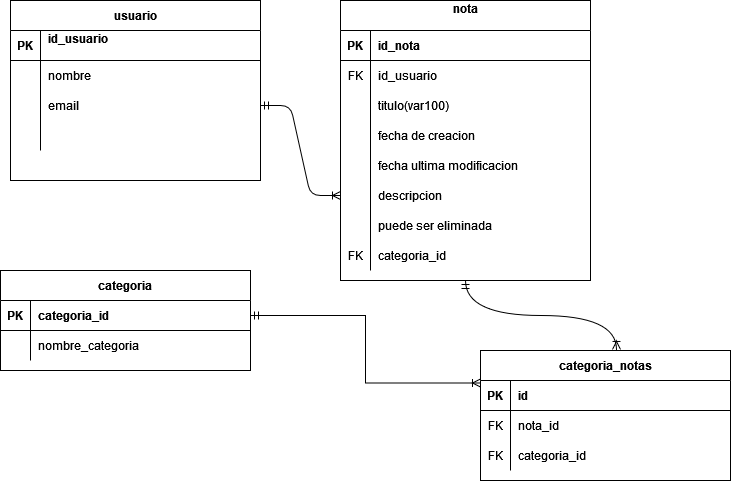

The diagram above was exported from draw.io. Its source (the exported page's mxGraphModel, read from the mxfile embedded in the PNG):
<mxGraphModel dx="862" dy="468" grid="1" gridSize="10" guides="1" tooltips="1" connect="1" arrows="1" fold="1" page="1" pageScale="1" pageWidth="850" pageHeight="1100" math="0" shadow="0" extFonts="Permanent Marker^https://fonts.googleapis.com/css?family=Permanent+Marker">
  <root>
    <mxCell id="0" />
    <mxCell id="1" parent="0" />
    <mxCell id="C-vyLk0tnHw3VtMMgP7b-2" value="nota&#10;" style="shape=table;startSize=30;container=1;collapsible=1;childLayout=tableLayout;fixedRows=1;rowLines=0;fontStyle=1;align=center;resizeLast=1;" parent="1" vertex="1">
      <mxGeometry x="350" y="180" width="250" height="280" as="geometry" />
    </mxCell>
    <mxCell id="C-vyLk0tnHw3VtMMgP7b-3" value="" style="shape=partialRectangle;collapsible=0;dropTarget=0;pointerEvents=0;fillColor=none;points=[[0,0.5],[1,0.5]];portConstraint=eastwest;top=0;left=0;right=0;bottom=1;" parent="C-vyLk0tnHw3VtMMgP7b-2" vertex="1">
      <mxGeometry y="30" width="250" height="30" as="geometry" />
    </mxCell>
    <mxCell id="C-vyLk0tnHw3VtMMgP7b-4" value="PK" style="shape=partialRectangle;overflow=hidden;connectable=0;fillColor=none;top=0;left=0;bottom=0;right=0;fontStyle=1;" parent="C-vyLk0tnHw3VtMMgP7b-3" vertex="1">
      <mxGeometry width="30" height="30" as="geometry">
        <mxRectangle width="30" height="30" as="alternateBounds" />
      </mxGeometry>
    </mxCell>
    <mxCell id="C-vyLk0tnHw3VtMMgP7b-5" value="id_nota" style="shape=partialRectangle;overflow=hidden;connectable=0;fillColor=none;top=0;left=0;bottom=0;right=0;align=left;spacingLeft=6;fontStyle=1;" parent="C-vyLk0tnHw3VtMMgP7b-3" vertex="1">
      <mxGeometry x="30" width="220" height="30" as="geometry">
        <mxRectangle width="220" height="30" as="alternateBounds" />
      </mxGeometry>
    </mxCell>
    <mxCell id="H783kp6PbHRZ6WFgb3BW-1" style="shape=partialRectangle;collapsible=0;dropTarget=0;pointerEvents=0;fillColor=none;points=[[0,0.5],[1,0.5]];portConstraint=eastwest;top=0;left=0;right=0;bottom=0;" parent="C-vyLk0tnHw3VtMMgP7b-2" vertex="1">
      <mxGeometry y="60" width="250" height="30" as="geometry" />
    </mxCell>
    <mxCell id="H783kp6PbHRZ6WFgb3BW-2" value="FK" style="shape=partialRectangle;overflow=hidden;connectable=0;fillColor=none;top=0;left=0;bottom=0;right=0;" parent="H783kp6PbHRZ6WFgb3BW-1" vertex="1">
      <mxGeometry width="30" height="30" as="geometry">
        <mxRectangle width="30" height="30" as="alternateBounds" />
      </mxGeometry>
    </mxCell>
    <mxCell id="H783kp6PbHRZ6WFgb3BW-3" value="id_usuario" style="shape=partialRectangle;overflow=hidden;connectable=0;fillColor=none;top=0;left=0;bottom=0;right=0;align=left;spacingLeft=6;" parent="H783kp6PbHRZ6WFgb3BW-1" vertex="1">
      <mxGeometry x="30" width="220" height="30" as="geometry">
        <mxRectangle width="220" height="30" as="alternateBounds" />
      </mxGeometry>
    </mxCell>
    <mxCell id="C-vyLk0tnHw3VtMMgP7b-6" value="" style="shape=partialRectangle;collapsible=0;dropTarget=0;pointerEvents=0;fillColor=none;points=[[0,0.5],[1,0.5]];portConstraint=eastwest;top=0;left=0;right=0;bottom=0;" parent="C-vyLk0tnHw3VtMMgP7b-2" vertex="1">
      <mxGeometry y="90" width="250" height="30" as="geometry" />
    </mxCell>
    <mxCell id="C-vyLk0tnHw3VtMMgP7b-7" value="" style="shape=partialRectangle;overflow=hidden;connectable=0;fillColor=none;top=0;left=0;bottom=0;right=0;" parent="C-vyLk0tnHw3VtMMgP7b-6" vertex="1">
      <mxGeometry width="30" height="30" as="geometry">
        <mxRectangle width="30" height="30" as="alternateBounds" />
      </mxGeometry>
    </mxCell>
    <mxCell id="C-vyLk0tnHw3VtMMgP7b-8" value="titulo(var100)" style="shape=partialRectangle;overflow=hidden;connectable=0;fillColor=none;top=0;left=0;bottom=0;right=0;align=left;spacingLeft=6;" parent="C-vyLk0tnHw3VtMMgP7b-6" vertex="1">
      <mxGeometry x="30" width="220" height="30" as="geometry">
        <mxRectangle width="220" height="30" as="alternateBounds" />
      </mxGeometry>
    </mxCell>
    <mxCell id="C-vyLk0tnHw3VtMMgP7b-9" value="" style="shape=partialRectangle;collapsible=0;dropTarget=0;pointerEvents=0;fillColor=none;points=[[0,0.5],[1,0.5]];portConstraint=eastwest;top=0;left=0;right=0;bottom=0;" parent="C-vyLk0tnHw3VtMMgP7b-2" vertex="1">
      <mxGeometry y="120" width="250" height="30" as="geometry" />
    </mxCell>
    <mxCell id="C-vyLk0tnHw3VtMMgP7b-10" value="" style="shape=partialRectangle;overflow=hidden;connectable=0;fillColor=none;top=0;left=0;bottom=0;right=0;" parent="C-vyLk0tnHw3VtMMgP7b-9" vertex="1">
      <mxGeometry width="30" height="30" as="geometry">
        <mxRectangle width="30" height="30" as="alternateBounds" />
      </mxGeometry>
    </mxCell>
    <mxCell id="C-vyLk0tnHw3VtMMgP7b-11" value="fecha de creacion" style="shape=partialRectangle;overflow=hidden;connectable=0;fillColor=none;top=0;left=0;bottom=0;right=0;align=left;spacingLeft=6;" parent="C-vyLk0tnHw3VtMMgP7b-9" vertex="1">
      <mxGeometry x="30" width="220" height="30" as="geometry">
        <mxRectangle width="220" height="30" as="alternateBounds" />
      </mxGeometry>
    </mxCell>
    <mxCell id="ZPNC5o_eXCof58fnrrTP-8" style="shape=partialRectangle;collapsible=0;dropTarget=0;pointerEvents=0;fillColor=none;points=[[0,0.5],[1,0.5]];portConstraint=eastwest;top=0;left=0;right=0;bottom=0;" parent="C-vyLk0tnHw3VtMMgP7b-2" vertex="1">
      <mxGeometry y="150" width="250" height="30" as="geometry" />
    </mxCell>
    <mxCell id="ZPNC5o_eXCof58fnrrTP-9" style="shape=partialRectangle;overflow=hidden;connectable=0;fillColor=none;top=0;left=0;bottom=0;right=0;" parent="ZPNC5o_eXCof58fnrrTP-8" vertex="1">
      <mxGeometry width="30" height="30" as="geometry">
        <mxRectangle width="30" height="30" as="alternateBounds" />
      </mxGeometry>
    </mxCell>
    <mxCell id="ZPNC5o_eXCof58fnrrTP-10" value="fecha ultima modificacion" style="shape=partialRectangle;overflow=hidden;connectable=0;fillColor=none;top=0;left=0;bottom=0;right=0;align=left;spacingLeft=6;" parent="ZPNC5o_eXCof58fnrrTP-8" vertex="1">
      <mxGeometry x="30" width="220" height="30" as="geometry">
        <mxRectangle width="220" height="30" as="alternateBounds" />
      </mxGeometry>
    </mxCell>
    <mxCell id="ZPNC5o_eXCof58fnrrTP-11" style="shape=partialRectangle;collapsible=0;dropTarget=0;pointerEvents=0;fillColor=none;points=[[0,0.5],[1,0.5]];portConstraint=eastwest;top=0;left=0;right=0;bottom=0;" parent="C-vyLk0tnHw3VtMMgP7b-2" vertex="1">
      <mxGeometry y="180" width="250" height="30" as="geometry" />
    </mxCell>
    <mxCell id="ZPNC5o_eXCof58fnrrTP-12" style="shape=partialRectangle;overflow=hidden;connectable=0;fillColor=none;top=0;left=0;bottom=0;right=0;" parent="ZPNC5o_eXCof58fnrrTP-11" vertex="1">
      <mxGeometry width="30" height="30" as="geometry">
        <mxRectangle width="30" height="30" as="alternateBounds" />
      </mxGeometry>
    </mxCell>
    <mxCell id="ZPNC5o_eXCof58fnrrTP-13" value="descripcion" style="shape=partialRectangle;overflow=hidden;connectable=0;fillColor=none;top=0;left=0;bottom=0;right=0;align=left;spacingLeft=6;" parent="ZPNC5o_eXCof58fnrrTP-11" vertex="1">
      <mxGeometry x="30" width="220" height="30" as="geometry">
        <mxRectangle width="220" height="30" as="alternateBounds" />
      </mxGeometry>
    </mxCell>
    <mxCell id="ZPNC5o_eXCof58fnrrTP-17" style="shape=partialRectangle;collapsible=0;dropTarget=0;pointerEvents=0;fillColor=none;points=[[0,0.5],[1,0.5]];portConstraint=eastwest;top=0;left=0;right=0;bottom=0;" parent="C-vyLk0tnHw3VtMMgP7b-2" vertex="1">
      <mxGeometry y="210" width="250" height="30" as="geometry" />
    </mxCell>
    <mxCell id="ZPNC5o_eXCof58fnrrTP-18" style="shape=partialRectangle;overflow=hidden;connectable=0;fillColor=none;top=0;left=0;bottom=0;right=0;" parent="ZPNC5o_eXCof58fnrrTP-17" vertex="1">
      <mxGeometry width="30" height="30" as="geometry">
        <mxRectangle width="30" height="30" as="alternateBounds" />
      </mxGeometry>
    </mxCell>
    <mxCell id="ZPNC5o_eXCof58fnrrTP-19" value="puede ser eliminada" style="shape=partialRectangle;overflow=hidden;connectable=0;fillColor=none;top=0;left=0;bottom=0;right=0;align=left;spacingLeft=6;" parent="ZPNC5o_eXCof58fnrrTP-17" vertex="1">
      <mxGeometry x="30" width="220" height="30" as="geometry">
        <mxRectangle width="220" height="30" as="alternateBounds" />
      </mxGeometry>
    </mxCell>
    <mxCell id="ZPNC5o_eXCof58fnrrTP-14" style="shape=partialRectangle;collapsible=0;dropTarget=0;pointerEvents=0;fillColor=none;points=[[0,0.5],[1,0.5]];portConstraint=eastwest;top=0;left=0;right=0;bottom=0;" parent="C-vyLk0tnHw3VtMMgP7b-2" vertex="1">
      <mxGeometry y="240" width="250" height="30" as="geometry" />
    </mxCell>
    <mxCell id="ZPNC5o_eXCof58fnrrTP-15" value="FK" style="shape=partialRectangle;overflow=hidden;connectable=0;fillColor=none;top=0;left=0;bottom=0;right=0;" parent="ZPNC5o_eXCof58fnrrTP-14" vertex="1">
      <mxGeometry width="30" height="30" as="geometry">
        <mxRectangle width="30" height="30" as="alternateBounds" />
      </mxGeometry>
    </mxCell>
    <mxCell id="ZPNC5o_eXCof58fnrrTP-16" value="categoria_id" style="shape=partialRectangle;overflow=hidden;connectable=0;fillColor=none;top=0;left=0;bottom=0;right=0;align=left;spacingLeft=6;" parent="ZPNC5o_eXCof58fnrrTP-14" vertex="1">
      <mxGeometry x="30" width="220" height="30" as="geometry">
        <mxRectangle width="220" height="30" as="alternateBounds" />
      </mxGeometry>
    </mxCell>
    <mxCell id="C-vyLk0tnHw3VtMMgP7b-13" value="categoria_notas" style="shape=table;startSize=30;container=1;collapsible=1;childLayout=tableLayout;fixedRows=1;rowLines=0;fontStyle=1;align=center;resizeLast=1;" parent="1" vertex="1">
      <mxGeometry x="490" y="530" width="250" height="130" as="geometry" />
    </mxCell>
    <mxCell id="C-vyLk0tnHw3VtMMgP7b-14" value="" style="shape=partialRectangle;collapsible=0;dropTarget=0;pointerEvents=0;fillColor=none;points=[[0,0.5],[1,0.5]];portConstraint=eastwest;top=0;left=0;right=0;bottom=1;" parent="C-vyLk0tnHw3VtMMgP7b-13" vertex="1">
      <mxGeometry y="30" width="250" height="30" as="geometry" />
    </mxCell>
    <mxCell id="C-vyLk0tnHw3VtMMgP7b-15" value="PK" style="shape=partialRectangle;overflow=hidden;connectable=0;fillColor=none;top=0;left=0;bottom=0;right=0;fontStyle=1;" parent="C-vyLk0tnHw3VtMMgP7b-14" vertex="1">
      <mxGeometry width="30" height="30" as="geometry">
        <mxRectangle width="30" height="30" as="alternateBounds" />
      </mxGeometry>
    </mxCell>
    <mxCell id="C-vyLk0tnHw3VtMMgP7b-16" value="id" style="shape=partialRectangle;overflow=hidden;connectable=0;fillColor=none;top=0;left=0;bottom=0;right=0;align=left;spacingLeft=6;fontStyle=1;" parent="C-vyLk0tnHw3VtMMgP7b-14" vertex="1">
      <mxGeometry x="30" width="220" height="30" as="geometry">
        <mxRectangle width="220" height="30" as="alternateBounds" />
      </mxGeometry>
    </mxCell>
    <mxCell id="C-vyLk0tnHw3VtMMgP7b-17" value="" style="shape=partialRectangle;collapsible=0;dropTarget=0;pointerEvents=0;fillColor=none;points=[[0,0.5],[1,0.5]];portConstraint=eastwest;top=0;left=0;right=0;bottom=0;" parent="C-vyLk0tnHw3VtMMgP7b-13" vertex="1">
      <mxGeometry y="60" width="250" height="30" as="geometry" />
    </mxCell>
    <mxCell id="C-vyLk0tnHw3VtMMgP7b-18" value="FK" style="shape=partialRectangle;overflow=hidden;connectable=0;fillColor=none;top=0;left=0;bottom=0;right=0;" parent="C-vyLk0tnHw3VtMMgP7b-17" vertex="1">
      <mxGeometry width="30" height="30" as="geometry">
        <mxRectangle width="30" height="30" as="alternateBounds" />
      </mxGeometry>
    </mxCell>
    <mxCell id="C-vyLk0tnHw3VtMMgP7b-19" value="nota_id" style="shape=partialRectangle;overflow=hidden;connectable=0;fillColor=none;top=0;left=0;bottom=0;right=0;align=left;spacingLeft=6;" parent="C-vyLk0tnHw3VtMMgP7b-17" vertex="1">
      <mxGeometry x="30" width="220" height="30" as="geometry">
        <mxRectangle width="220" height="30" as="alternateBounds" />
      </mxGeometry>
    </mxCell>
    <mxCell id="13HpEeKNc364VQFv_WY9-8" style="shape=partialRectangle;collapsible=0;dropTarget=0;pointerEvents=0;fillColor=none;points=[[0,0.5],[1,0.5]];portConstraint=eastwest;top=0;left=0;right=0;bottom=0;" parent="C-vyLk0tnHw3VtMMgP7b-13" vertex="1">
      <mxGeometry y="90" width="250" height="30" as="geometry" />
    </mxCell>
    <mxCell id="13HpEeKNc364VQFv_WY9-9" value="FK" style="shape=partialRectangle;overflow=hidden;connectable=0;fillColor=none;top=0;left=0;bottom=0;right=0;" parent="13HpEeKNc364VQFv_WY9-8" vertex="1">
      <mxGeometry width="30" height="30" as="geometry">
        <mxRectangle width="30" height="30" as="alternateBounds" />
      </mxGeometry>
    </mxCell>
    <mxCell id="13HpEeKNc364VQFv_WY9-10" value="categoria_id" style="shape=partialRectangle;overflow=hidden;connectable=0;fillColor=none;top=0;left=0;bottom=0;right=0;align=left;spacingLeft=6;" parent="13HpEeKNc364VQFv_WY9-8" vertex="1">
      <mxGeometry x="30" width="220" height="30" as="geometry">
        <mxRectangle width="220" height="30" as="alternateBounds" />
      </mxGeometry>
    </mxCell>
    <mxCell id="C-vyLk0tnHw3VtMMgP7b-23" value="usuario" style="shape=table;startSize=30;container=1;collapsible=1;childLayout=tableLayout;fixedRows=1;rowLines=0;fontStyle=1;align=center;resizeLast=1;" parent="1" vertex="1">
      <mxGeometry x="20" y="180" width="250" height="180" as="geometry" />
    </mxCell>
    <mxCell id="C-vyLk0tnHw3VtMMgP7b-24" value="" style="shape=partialRectangle;collapsible=0;dropTarget=0;pointerEvents=0;fillColor=none;points=[[0,0.5],[1,0.5]];portConstraint=eastwest;top=0;left=0;right=0;bottom=1;" parent="C-vyLk0tnHw3VtMMgP7b-23" vertex="1">
      <mxGeometry y="30" width="250" height="30" as="geometry" />
    </mxCell>
    <mxCell id="C-vyLk0tnHw3VtMMgP7b-25" value="PK" style="shape=partialRectangle;overflow=hidden;connectable=0;fillColor=none;top=0;left=0;bottom=0;right=0;fontStyle=1;" parent="C-vyLk0tnHw3VtMMgP7b-24" vertex="1">
      <mxGeometry width="30" height="30" as="geometry">
        <mxRectangle width="30" height="30" as="alternateBounds" />
      </mxGeometry>
    </mxCell>
    <mxCell id="C-vyLk0tnHw3VtMMgP7b-26" value="id_usuario&#10;" style="shape=partialRectangle;overflow=hidden;connectable=0;fillColor=none;top=0;left=0;bottom=0;right=0;align=left;spacingLeft=6;fontStyle=1;" parent="C-vyLk0tnHw3VtMMgP7b-24" vertex="1">
      <mxGeometry x="30" width="220" height="30" as="geometry">
        <mxRectangle width="220" height="30" as="alternateBounds" />
      </mxGeometry>
    </mxCell>
    <mxCell id="H783kp6PbHRZ6WFgb3BW-4" style="shape=partialRectangle;collapsible=0;dropTarget=0;pointerEvents=0;fillColor=none;points=[[0,0.5],[1,0.5]];portConstraint=eastwest;top=0;left=0;right=0;bottom=0;" parent="C-vyLk0tnHw3VtMMgP7b-23" vertex="1">
      <mxGeometry y="60" width="250" height="30" as="geometry" />
    </mxCell>
    <mxCell id="H783kp6PbHRZ6WFgb3BW-5" style="shape=partialRectangle;overflow=hidden;connectable=0;fillColor=none;top=0;left=0;bottom=0;right=0;" parent="H783kp6PbHRZ6WFgb3BW-4" vertex="1">
      <mxGeometry width="30" height="30" as="geometry">
        <mxRectangle width="30" height="30" as="alternateBounds" />
      </mxGeometry>
    </mxCell>
    <mxCell id="H783kp6PbHRZ6WFgb3BW-6" value="nombre" style="shape=partialRectangle;overflow=hidden;connectable=0;fillColor=none;top=0;left=0;bottom=0;right=0;align=left;spacingLeft=6;" parent="H783kp6PbHRZ6WFgb3BW-4" vertex="1">
      <mxGeometry x="30" width="220" height="30" as="geometry">
        <mxRectangle width="220" height="30" as="alternateBounds" />
      </mxGeometry>
    </mxCell>
    <mxCell id="ZPNC5o_eXCof58fnrrTP-2" style="shape=partialRectangle;collapsible=0;dropTarget=0;pointerEvents=0;fillColor=none;points=[[0,0.5],[1,0.5]];portConstraint=eastwest;top=0;left=0;right=0;bottom=0;" parent="C-vyLk0tnHw3VtMMgP7b-23" vertex="1">
      <mxGeometry y="90" width="250" height="30" as="geometry" />
    </mxCell>
    <mxCell id="ZPNC5o_eXCof58fnrrTP-3" style="shape=partialRectangle;overflow=hidden;connectable=0;fillColor=none;top=0;left=0;bottom=0;right=0;" parent="ZPNC5o_eXCof58fnrrTP-2" vertex="1">
      <mxGeometry width="30" height="30" as="geometry">
        <mxRectangle width="30" height="30" as="alternateBounds" />
      </mxGeometry>
    </mxCell>
    <mxCell id="ZPNC5o_eXCof58fnrrTP-4" value="email" style="shape=partialRectangle;overflow=hidden;connectable=0;fillColor=none;top=0;left=0;bottom=0;right=0;align=left;spacingLeft=6;" parent="ZPNC5o_eXCof58fnrrTP-2" vertex="1">
      <mxGeometry x="30" width="220" height="30" as="geometry">
        <mxRectangle width="220" height="30" as="alternateBounds" />
      </mxGeometry>
    </mxCell>
    <mxCell id="ZPNC5o_eXCof58fnrrTP-5" style="shape=partialRectangle;collapsible=0;dropTarget=0;pointerEvents=0;fillColor=none;points=[[0,0.5],[1,0.5]];portConstraint=eastwest;top=0;left=0;right=0;bottom=0;" parent="C-vyLk0tnHw3VtMMgP7b-23" vertex="1">
      <mxGeometry y="120" width="250" height="30" as="geometry" />
    </mxCell>
    <mxCell id="ZPNC5o_eXCof58fnrrTP-6" value="" style="shape=partialRectangle;overflow=hidden;connectable=0;fillColor=none;top=0;left=0;bottom=0;right=0;" parent="ZPNC5o_eXCof58fnrrTP-5" vertex="1">
      <mxGeometry width="30" height="30" as="geometry">
        <mxRectangle width="30" height="30" as="alternateBounds" />
      </mxGeometry>
    </mxCell>
    <mxCell id="ZPNC5o_eXCof58fnrrTP-7" value="" style="shape=partialRectangle;overflow=hidden;connectable=0;fillColor=none;top=0;left=0;bottom=0;right=0;align=left;spacingLeft=6;" parent="ZPNC5o_eXCof58fnrrTP-5" vertex="1">
      <mxGeometry x="30" width="220" height="30" as="geometry">
        <mxRectangle width="220" height="30" as="alternateBounds" />
      </mxGeometry>
    </mxCell>
    <mxCell id="ZPNC5o_eXCof58fnrrTP-21" value="" style="endArrow=ERoneToMany;html=1;sketch=0;exitX=1;exitY=0.5;exitDx=0;exitDy=0;entryX=0;entryY=0.5;entryDx=0;entryDy=0;endFill=0;startArrow=ERmandOne;startFill=0;edgeStyle=entityRelationEdgeStyle;strokeWidth=1;" parent="1" source="ZPNC5o_eXCof58fnrrTP-2" target="ZPNC5o_eXCof58fnrrTP-11" edge="1">
      <mxGeometry width="50" height="50" relative="1" as="geometry">
        <mxPoint x="290" y="300" as="sourcePoint" />
        <mxPoint x="340" y="250" as="targetPoint" />
      </mxGeometry>
    </mxCell>
    <mxCell id="ZPNC5o_eXCof58fnrrTP-23" value="" style="endArrow=ERmandOne;html=1;sketch=0;strokeWidth=1;exitX=0.544;exitY=-0.008;exitDx=0;exitDy=0;exitPerimeter=0;startArrow=ERoneToMany;startFill=0;endFill=0;edgeStyle=orthogonalEdgeStyle;curved=1;entryX=0.5;entryY=1;entryDx=0;entryDy=0;" parent="1" source="C-vyLk0tnHw3VtMMgP7b-13" target="C-vyLk0tnHw3VtMMgP7b-2" edge="1">
      <mxGeometry width="50" height="50" relative="1" as="geometry">
        <mxPoint x="590" y="450" as="sourcePoint" />
        <mxPoint x="650" y="460" as="targetPoint" />
      </mxGeometry>
    </mxCell>
    <mxCell id="13HpEeKNc364VQFv_WY9-1" value="categoria" style="shape=table;startSize=30;container=1;collapsible=1;childLayout=tableLayout;fixedRows=1;rowLines=0;fontStyle=1;align=center;resizeLast=1;" parent="1" vertex="1">
      <mxGeometry x="10" y="450" width="250" height="100" as="geometry" />
    </mxCell>
    <mxCell id="13HpEeKNc364VQFv_WY9-2" value="" style="shape=partialRectangle;collapsible=0;dropTarget=0;pointerEvents=0;fillColor=none;points=[[0,0.5],[1,0.5]];portConstraint=eastwest;top=0;left=0;right=0;bottom=1;" parent="13HpEeKNc364VQFv_WY9-1" vertex="1">
      <mxGeometry y="30" width="250" height="30" as="geometry" />
    </mxCell>
    <mxCell id="13HpEeKNc364VQFv_WY9-3" value="PK" style="shape=partialRectangle;overflow=hidden;connectable=0;fillColor=none;top=0;left=0;bottom=0;right=0;fontStyle=1;" parent="13HpEeKNc364VQFv_WY9-2" vertex="1">
      <mxGeometry width="30" height="30" as="geometry">
        <mxRectangle width="30" height="30" as="alternateBounds" />
      </mxGeometry>
    </mxCell>
    <mxCell id="13HpEeKNc364VQFv_WY9-4" value="categoria_id" style="shape=partialRectangle;overflow=hidden;connectable=0;fillColor=none;top=0;left=0;bottom=0;right=0;align=left;spacingLeft=6;fontStyle=1;" parent="13HpEeKNc364VQFv_WY9-2" vertex="1">
      <mxGeometry x="30" width="220" height="30" as="geometry">
        <mxRectangle width="220" height="30" as="alternateBounds" />
      </mxGeometry>
    </mxCell>
    <mxCell id="13HpEeKNc364VQFv_WY9-5" value="" style="shape=partialRectangle;collapsible=0;dropTarget=0;pointerEvents=0;fillColor=none;points=[[0,0.5],[1,0.5]];portConstraint=eastwest;top=0;left=0;right=0;bottom=0;" parent="13HpEeKNc364VQFv_WY9-1" vertex="1">
      <mxGeometry y="60" width="250" height="30" as="geometry" />
    </mxCell>
    <mxCell id="13HpEeKNc364VQFv_WY9-6" value="" style="shape=partialRectangle;overflow=hidden;connectable=0;fillColor=none;top=0;left=0;bottom=0;right=0;" parent="13HpEeKNc364VQFv_WY9-5" vertex="1">
      <mxGeometry width="30" height="30" as="geometry">
        <mxRectangle width="30" height="30" as="alternateBounds" />
      </mxGeometry>
    </mxCell>
    <mxCell id="13HpEeKNc364VQFv_WY9-7" value="nombre_categoria" style="shape=partialRectangle;overflow=hidden;connectable=0;fillColor=none;top=0;left=0;bottom=0;right=0;align=left;spacingLeft=6;" parent="13HpEeKNc364VQFv_WY9-5" vertex="1">
      <mxGeometry x="30" width="220" height="30" as="geometry">
        <mxRectangle width="220" height="30" as="alternateBounds" />
      </mxGeometry>
    </mxCell>
    <mxCell id="13HpEeKNc364VQFv_WY9-12" value="" style="endArrow=ERmandOne;html=1;sketch=0;strokeWidth=1;startArrow=ERoneToMany;startFill=0;endFill=0;edgeStyle=orthogonalEdgeStyle;entryX=1;entryY=0.5;entryDx=0;entryDy=0;rounded=0;exitX=0;exitY=0.25;exitDx=0;exitDy=0;" parent="1" source="C-vyLk0tnHw3VtMMgP7b-13" target="13HpEeKNc364VQFv_WY9-2" edge="1">
      <mxGeometry width="50" height="50" relative="1" as="geometry">
        <mxPoint x="470" y="570" as="sourcePoint" />
        <mxPoint x="270" y="500" as="targetPoint" />
      </mxGeometry>
    </mxCell>
  </root>
</mxGraphModel>